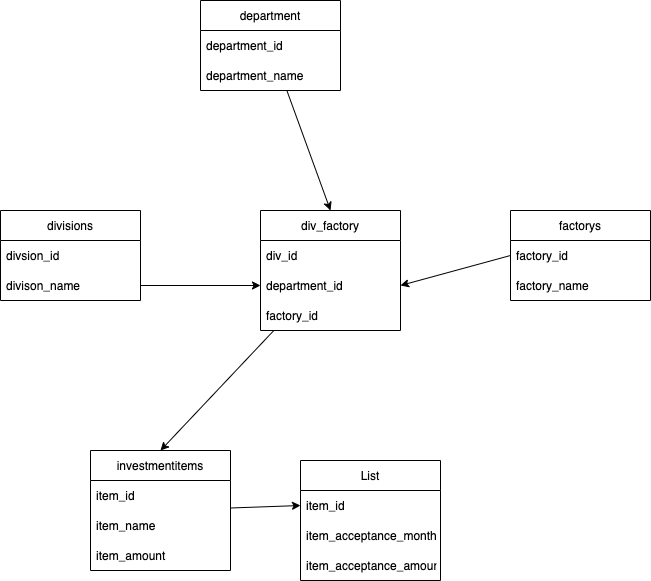

The diagram above was exported from draw.io. Its source (the exported page's mxGraphModel, read from the mxfile embedded in the PNG):
<mxGraphModel dx="810" dy="1999" grid="1" gridSize="10" guides="1" tooltips="1" connect="1" arrows="1" fold="1" page="1" pageScale="1" pageWidth="827" pageHeight="1169" math="0" shadow="0">
  <root>
    <mxCell id="0" />
    <mxCell id="1" parent="0" />
    <mxCell id="2" value="divisions" style="swimlane;fontStyle=0;childLayout=stackLayout;horizontal=1;startSize=30;horizontalStack=0;resizeParent=1;resizeParentMax=0;resizeLast=0;collapsible=1;marginBottom=0;" parent="1" vertex="1">
      <mxGeometry x="60" y="70" width="140" height="90" as="geometry" />
    </mxCell>
    <mxCell id="3" value="divsion_id" style="text;strokeColor=none;fillColor=none;align=left;verticalAlign=middle;spacingLeft=4;spacingRight=4;overflow=hidden;points=[[0,0.5],[1,0.5]];portConstraint=eastwest;rotatable=0;" parent="2" vertex="1">
      <mxGeometry y="30" width="140" height="30" as="geometry" />
    </mxCell>
    <mxCell id="4" value="divison_name" style="text;strokeColor=none;fillColor=none;align=left;verticalAlign=middle;spacingLeft=4;spacingRight=4;overflow=hidden;points=[[0,0.5],[1,0.5]];portConstraint=eastwest;rotatable=0;" parent="2" vertex="1">
      <mxGeometry y="60" width="140" height="30" as="geometry" />
    </mxCell>
    <mxCell id="9" value="factorys" style="swimlane;fontStyle=0;childLayout=stackLayout;horizontal=1;startSize=30;horizontalStack=0;resizeParent=1;resizeParentMax=0;resizeLast=0;collapsible=1;marginBottom=0;" parent="1" vertex="1">
      <mxGeometry x="570" y="70" width="140" height="90" as="geometry">
        <mxRectangle x="570" y="70" width="70" height="30" as="alternateBounds" />
      </mxGeometry>
    </mxCell>
    <mxCell id="10" value="factory_id" style="text;strokeColor=none;fillColor=none;align=left;verticalAlign=middle;spacingLeft=4;spacingRight=4;overflow=hidden;points=[[0,0.5],[1,0.5]];portConstraint=eastwest;rotatable=0;" parent="9" vertex="1">
      <mxGeometry y="30" width="140" height="30" as="geometry" />
    </mxCell>
    <mxCell id="11" value="factory_name" style="text;strokeColor=none;fillColor=none;align=left;verticalAlign=middle;spacingLeft=4;spacingRight=4;overflow=hidden;points=[[0,0.5],[1,0.5]];portConstraint=eastwest;rotatable=0;" parent="9" vertex="1">
      <mxGeometry y="60" width="140" height="30" as="geometry" />
    </mxCell>
    <mxCell id="33" style="edgeStyle=none;html=1;entryX=0.5;entryY=0;entryDx=0;entryDy=0;" parent="1" source="13" target="20" edge="1">
      <mxGeometry relative="1" as="geometry" />
    </mxCell>
    <mxCell id="13" value="div_factory" style="swimlane;fontStyle=0;childLayout=stackLayout;horizontal=1;startSize=30;horizontalStack=0;resizeParent=1;resizeParentMax=0;resizeLast=0;collapsible=1;marginBottom=0;" parent="1" vertex="1">
      <mxGeometry x="320" y="70" width="140" height="120" as="geometry" />
    </mxCell>
    <mxCell id="19" value="div_id" style="text;strokeColor=none;fillColor=none;align=left;verticalAlign=middle;spacingLeft=4;spacingRight=4;overflow=hidden;points=[[0,0.5],[1,0.5]];portConstraint=eastwest;rotatable=0;" parent="13" vertex="1">
      <mxGeometry y="30" width="140" height="30" as="geometry" />
    </mxCell>
    <mxCell id="14" value="department_id " style="text;strokeColor=none;fillColor=none;align=left;verticalAlign=middle;spacingLeft=4;spacingRight=4;overflow=hidden;points=[[0,0.5],[1,0.5]];portConstraint=eastwest;rotatable=0;" parent="13" vertex="1">
      <mxGeometry y="60" width="140" height="30" as="geometry" />
    </mxCell>
    <mxCell id="15" value="factory_id" style="text;strokeColor=none;fillColor=none;align=left;verticalAlign=middle;spacingLeft=4;spacingRight=4;overflow=hidden;points=[[0,0.5],[1,0.5]];portConstraint=eastwest;rotatable=0;" parent="13" vertex="1">
      <mxGeometry y="90" width="140" height="30" as="geometry" />
    </mxCell>
    <mxCell id="17" style="edgeStyle=none;html=1;entryX=0;entryY=0.5;entryDx=0;entryDy=0;exitX=1;exitY=0.5;exitDx=0;exitDy=0;" parent="1" source="4" target="14" edge="1">
      <mxGeometry relative="1" as="geometry" />
    </mxCell>
    <mxCell id="18" value="" style="edgeStyle=none;html=1;exitX=0;exitY=0.5;exitDx=0;exitDy=0;entryX=1;entryY=0.5;entryDx=0;entryDy=0;" parent="1" source="10" target="14" edge="1">
      <mxGeometry relative="1" as="geometry">
        <mxPoint x="560" y="200" as="sourcePoint" />
      </mxGeometry>
    </mxCell>
    <mxCell id="34" style="edgeStyle=none;html=1;entryX=0;entryY=0.5;entryDx=0;entryDy=0;" parent="1" source="20" target="30" edge="1">
      <mxGeometry relative="1" as="geometry" />
    </mxCell>
    <mxCell id="20" value="investmentitems" style="swimlane;fontStyle=0;childLayout=stackLayout;horizontal=1;startSize=30;horizontalStack=0;resizeParent=1;resizeParentMax=0;resizeLast=0;collapsible=1;marginBottom=0;" parent="1" vertex="1">
      <mxGeometry x="150" y="310" width="140" height="120" as="geometry" />
    </mxCell>
    <mxCell id="21" value="item_id" style="text;strokeColor=none;fillColor=none;align=left;verticalAlign=middle;spacingLeft=4;spacingRight=4;overflow=hidden;points=[[0,0.5],[1,0.5]];portConstraint=eastwest;rotatable=0;" parent="20" vertex="1">
      <mxGeometry y="30" width="140" height="30" as="geometry" />
    </mxCell>
    <mxCell id="22" value="item_name" style="text;strokeColor=none;fillColor=none;align=left;verticalAlign=middle;spacingLeft=4;spacingRight=4;overflow=hidden;points=[[0,0.5],[1,0.5]];portConstraint=eastwest;rotatable=0;" parent="20" vertex="1">
      <mxGeometry y="60" width="140" height="30" as="geometry" />
    </mxCell>
    <mxCell id="23" value="item_amount" style="text;strokeColor=none;fillColor=none;align=left;verticalAlign=middle;spacingLeft=4;spacingRight=4;overflow=hidden;points=[[0,0.5],[1,0.5]];portConstraint=eastwest;rotatable=0;" parent="20" vertex="1">
      <mxGeometry y="90" width="140" height="30" as="geometry" />
    </mxCell>
    <mxCell id="29" value="List" style="swimlane;fontStyle=0;childLayout=stackLayout;horizontal=1;startSize=30;horizontalStack=0;resizeParent=1;resizeParentMax=0;resizeLast=0;collapsible=1;marginBottom=0;" parent="1" vertex="1">
      <mxGeometry x="360" y="320" width="140" height="120" as="geometry" />
    </mxCell>
    <mxCell id="30" value="item_id" style="text;strokeColor=none;fillColor=none;align=left;verticalAlign=middle;spacingLeft=4;spacingRight=4;overflow=hidden;points=[[0,0.5],[1,0.5]];portConstraint=eastwest;rotatable=0;" parent="29" vertex="1">
      <mxGeometry y="30" width="140" height="30" as="geometry" />
    </mxCell>
    <mxCell id="31" value="item_acceptance_month" style="text;strokeColor=none;fillColor=none;align=left;verticalAlign=middle;spacingLeft=4;spacingRight=4;overflow=hidden;points=[[0,0.5],[1,0.5]];portConstraint=eastwest;rotatable=0;" parent="29" vertex="1">
      <mxGeometry y="60" width="140" height="30" as="geometry" />
    </mxCell>
    <mxCell id="32" value="item_acceptance_amount" style="text;strokeColor=none;fillColor=none;align=left;verticalAlign=middle;spacingLeft=4;spacingRight=4;overflow=hidden;points=[[0,0.5],[1,0.5]];portConstraint=eastwest;rotatable=0;" parent="29" vertex="1">
      <mxGeometry y="90" width="140" height="30" as="geometry" />
    </mxCell>
    <mxCell id="40" style="edgeStyle=none;html=1;entryX=0.5;entryY=0;entryDx=0;entryDy=0;" parent="1" source="35" target="13" edge="1">
      <mxGeometry relative="1" as="geometry" />
    </mxCell>
    <mxCell id="35" value="department" style="swimlane;fontStyle=0;childLayout=stackLayout;horizontal=1;startSize=30;horizontalStack=0;resizeParent=1;resizeParentMax=0;resizeLast=0;collapsible=1;marginBottom=0;" parent="1" vertex="1">
      <mxGeometry x="260" y="-140" width="140" height="90" as="geometry" />
    </mxCell>
    <mxCell id="36" value="department_id" style="text;strokeColor=none;fillColor=none;align=left;verticalAlign=middle;spacingLeft=4;spacingRight=4;overflow=hidden;points=[[0,0.5],[1,0.5]];portConstraint=eastwest;rotatable=0;" parent="35" vertex="1">
      <mxGeometry y="30" width="140" height="30" as="geometry" />
    </mxCell>
    <mxCell id="37" value="department_name" style="text;strokeColor=none;fillColor=none;align=left;verticalAlign=middle;spacingLeft=4;spacingRight=4;overflow=hidden;points=[[0,0.5],[1,0.5]];portConstraint=eastwest;rotatable=0;" parent="35" vertex="1">
      <mxGeometry y="60" width="140" height="30" as="geometry" />
    </mxCell>
  </root>
</mxGraphModel>